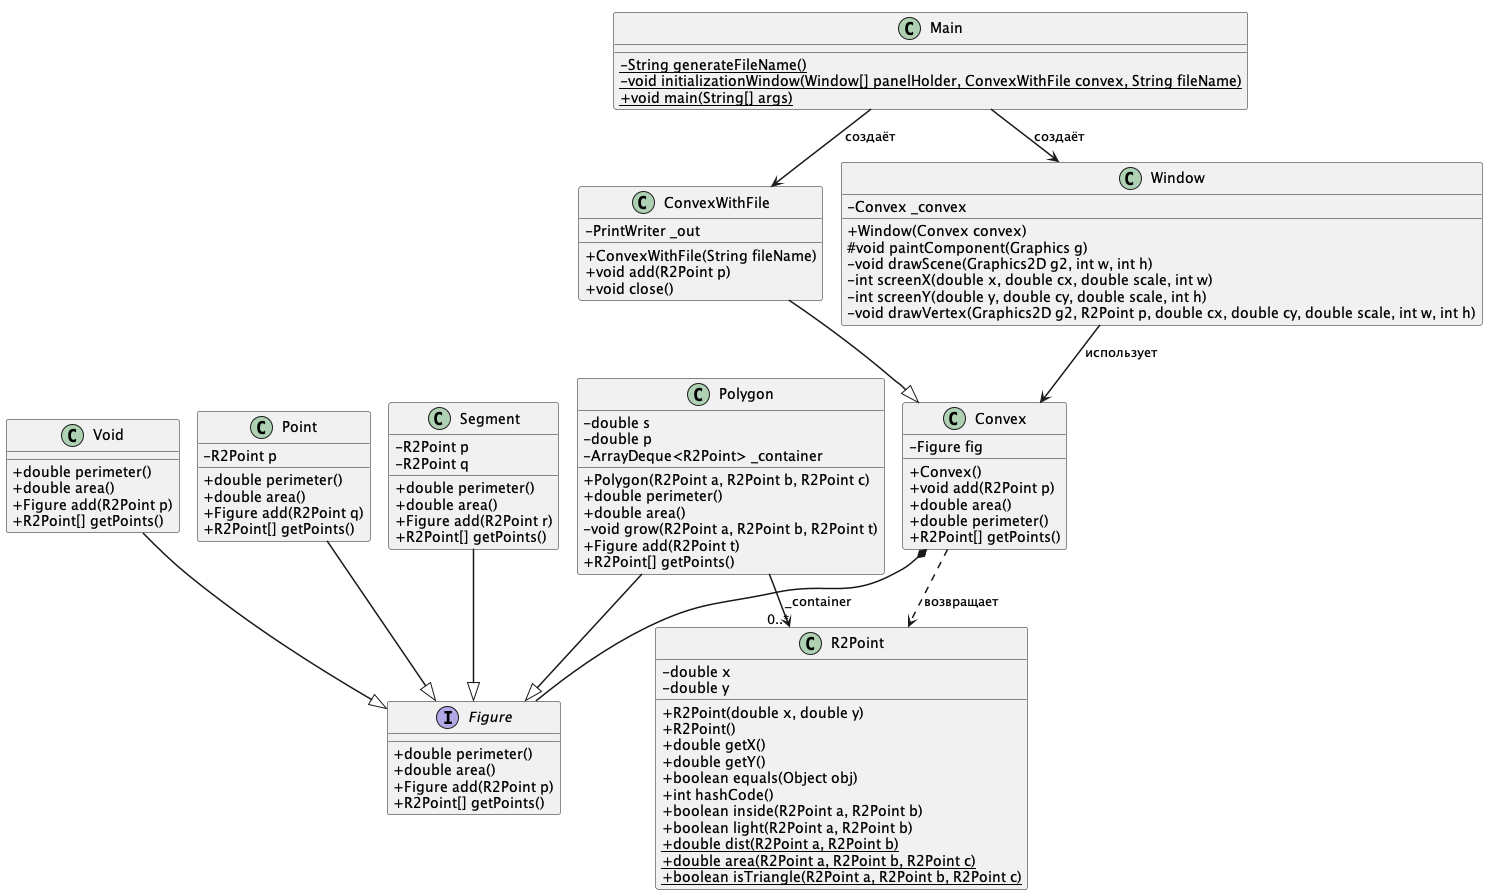

The diagram above was rendered by PlantUML. Its source (embedded in the PNG):
@startuml
!pragma layout smetana
skinparam classAttributeIconSize 0
skinparam nodesep 60
skinparam ranksep 90
skinparam ArrowThickness 1.5
skinparam shadowing false

' ============================================================
' Внешние классы
' ============================================================

' ============================================================
' Основной поток приложения
' ============================================================
class Main {
    - {static} String generateFileName()
    - {static} void initializationWindow(Window[] panelHolder, ConvexWithFile convex, String fileName)
    + {static} void main(String[] args)
}

class ConvexWithFile {
    - PrintWriter _out
    + ConvexWithFile(String fileName)
    + void add(R2Point p)
    + void close()
}

class Window {
    - Convex _convex
    + Window(Convex convex)
    # void paintComponent(Graphics g)
    - void drawScene(Graphics2D g2, int w, int h)
    - int screenX(double x, double cx, double scale, int w)
    - int screenY(double y, double cy, double scale, int h)
    - void drawVertex(Graphics2D g2, R2Point p, double cx, double cy, double scale, int w, int h)
}

' ============================================================
' Геометрия
' ============================================================
class Convex {
    - Figure fig
    + Convex()
    + void add(R2Point p)
    + double area()
    + double perimeter()
    + R2Point[] getPoints()
}

interface Figure {
    + double perimeter()
    + double area()
    + Figure add(R2Point p)
    + R2Point[] getPoints()
}

class Void {
    + double perimeter()
    + double area()
    + Figure add(R2Point p)
    + R2Point[] getPoints()
}

class Point {
    - R2Point p
    + double perimeter()
    + double area()
    + Figure add(R2Point q)
    + R2Point[] getPoints()
}

class Segment {
    - R2Point p
    - R2Point q
    + double perimeter()
    + double area()
    + Figure add(R2Point r)
    + R2Point[] getPoints()
}

class Polygon {
    - double s
    - double p
    - ArrayDeque<R2Point> _container
    + Polygon(R2Point a, R2Point b, R2Point c)
    + double perimeter()
    + double area()
    - void grow(R2Point a, R2Point b, R2Point t)
    + Figure add(R2Point t)
    + R2Point[] getPoints()
}

class R2Point {
    - double x
    - double y
    + R2Point(double x, double y)
    + R2Point()
    + double getX()
    + double getY()
    + boolean equals(Object obj)
    + int hashCode()
    + boolean inside(R2Point a, R2Point b)
    + boolean light(R2Point a, R2Point b)
    + {static} double dist(R2Point a, R2Point b)
    + {static} double area(R2Point a, R2Point b, R2Point c)
    + {static} boolean isTriangle(R2Point a, R2Point b, R2Point c)
}

' ============================================================
' Наследование
' ============================================================
ConvexWithFile --|> Convex

' ============================================================
' Реализация Figure
' ============================================================
Void --|> Figure
Point --|> Figure
Segment --|> Figure
Polygon --|> Figure

' ============================================================
' Композиция
' ============================================================
Convex *-- Figure

' ============================================================
' Ассоциации основного потока
' ============================================================
Main --> ConvexWithFile : создаёт
Main --> Window : создаёт
Window --> Convex : использует

' ============================================================
' Зависимости на R2Point
' ============================================================
Polygon --> "0..*" R2Point : _container
Convex ..> R2Point : возвращает

' ============================================================
' Ряд реализаций Figure под интерфейсом
' ============================================================
Void -[hidden]right-> Point
Point -[hidden]right-> Segment
Segment -[hidden]right-> Polygon

@enduml